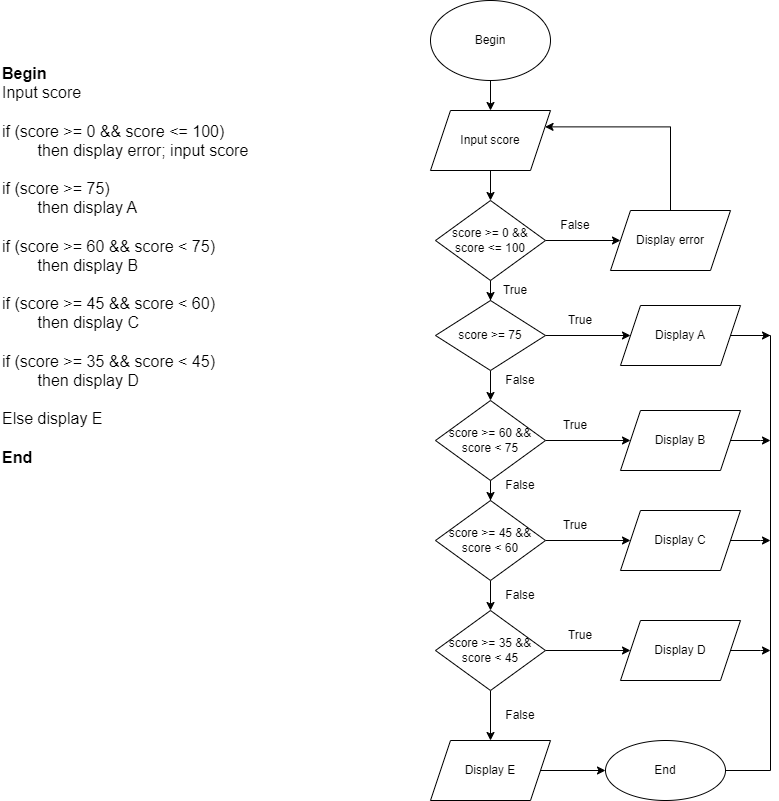

The diagram above was exported from draw.io. Its source (the exported page's mxGraphModel, read from the mxfile embedded in the PNG):
<mxGraphModel dx="1050" dy="574" grid="1" gridSize="10" guides="1" tooltips="1" connect="1" arrows="1" fold="1" page="1" pageScale="1" pageWidth="850" pageHeight="1100" math="0" shadow="0">
  <root>
    <mxCell id="0" />
    <mxCell id="1" parent="0" />
    <mxCell id="EuJ4G8U65y8hwJZ4EwSO-3" value="" style="edgeStyle=orthogonalEdgeStyle;rounded=0;orthogonalLoop=1;jettySize=auto;html=1;" edge="1" parent="1" source="EuJ4G8U65y8hwJZ4EwSO-1" target="EuJ4G8U65y8hwJZ4EwSO-2">
      <mxGeometry relative="1" as="geometry" />
    </mxCell>
    <mxCell id="EuJ4G8U65y8hwJZ4EwSO-1" value="Begin" style="ellipse;whiteSpace=wrap;html=1;" vertex="1" parent="1">
      <mxGeometry x="470" y="10" width="120" height="80" as="geometry" />
    </mxCell>
    <mxCell id="EuJ4G8U65y8hwJZ4EwSO-5" value="" style="edgeStyle=orthogonalEdgeStyle;rounded=0;orthogonalLoop=1;jettySize=auto;html=1;" edge="1" parent="1" source="EuJ4G8U65y8hwJZ4EwSO-2" target="EuJ4G8U65y8hwJZ4EwSO-4">
      <mxGeometry relative="1" as="geometry" />
    </mxCell>
    <mxCell id="EuJ4G8U65y8hwJZ4EwSO-2" value="Input score" style="shape=parallelogram;perimeter=parallelogramPerimeter;whiteSpace=wrap;html=1;fixedSize=1;" vertex="1" parent="1">
      <mxGeometry x="470" y="120" width="120" height="60" as="geometry" />
    </mxCell>
    <mxCell id="EuJ4G8U65y8hwJZ4EwSO-7" value="" style="edgeStyle=orthogonalEdgeStyle;rounded=0;orthogonalLoop=1;jettySize=auto;html=1;" edge="1" parent="1" source="EuJ4G8U65y8hwJZ4EwSO-4" target="EuJ4G8U65y8hwJZ4EwSO-6">
      <mxGeometry relative="1" as="geometry" />
    </mxCell>
    <mxCell id="EuJ4G8U65y8hwJZ4EwSO-9" value="" style="edgeStyle=orthogonalEdgeStyle;rounded=0;orthogonalLoop=1;jettySize=auto;html=1;" edge="1" parent="1" source="EuJ4G8U65y8hwJZ4EwSO-4" target="EuJ4G8U65y8hwJZ4EwSO-8">
      <mxGeometry relative="1" as="geometry" />
    </mxCell>
    <mxCell id="EuJ4G8U65y8hwJZ4EwSO-4" value="score &amp;gt;= 0 &amp;amp;&amp;amp; score &amp;lt;= 100" style="rhombus;whiteSpace=wrap;html=1;" vertex="1" parent="1">
      <mxGeometry x="475" y="210" width="110" height="80" as="geometry" />
    </mxCell>
    <mxCell id="EuJ4G8U65y8hwJZ4EwSO-12" value="" style="edgeStyle=orthogonalEdgeStyle;rounded=0;orthogonalLoop=1;jettySize=auto;html=1;" edge="1" parent="1" source="EuJ4G8U65y8hwJZ4EwSO-6" target="EuJ4G8U65y8hwJZ4EwSO-11">
      <mxGeometry relative="1" as="geometry" />
    </mxCell>
    <mxCell id="EuJ4G8U65y8hwJZ4EwSO-14" value="" style="edgeStyle=orthogonalEdgeStyle;rounded=0;orthogonalLoop=1;jettySize=auto;html=1;" edge="1" parent="1" source="EuJ4G8U65y8hwJZ4EwSO-6" target="EuJ4G8U65y8hwJZ4EwSO-13">
      <mxGeometry relative="1" as="geometry" />
    </mxCell>
    <mxCell id="EuJ4G8U65y8hwJZ4EwSO-6" value="score &amp;gt;= 75" style="rhombus;whiteSpace=wrap;html=1;" vertex="1" parent="1">
      <mxGeometry x="475" y="310" width="110" height="70" as="geometry" />
    </mxCell>
    <mxCell id="EuJ4G8U65y8hwJZ4EwSO-39" style="edgeStyle=orthogonalEdgeStyle;rounded=0;orthogonalLoop=1;jettySize=auto;html=1;entryX=1;entryY=0.5;entryDx=0;entryDy=0;" edge="1" parent="1" source="EuJ4G8U65y8hwJZ4EwSO-11">
      <mxGeometry relative="1" as="geometry">
        <mxPoint x="740" y="250" as="sourcePoint" />
        <mxPoint x="745" y="780" as="targetPoint" />
        <Array as="points">
          <mxPoint x="810" y="345" />
          <mxPoint x="810" y="780" />
        </Array>
      </mxGeometry>
    </mxCell>
    <mxCell id="EuJ4G8U65y8hwJZ4EwSO-44" style="edgeStyle=orthogonalEdgeStyle;rounded=0;orthogonalLoop=1;jettySize=auto;html=1;entryX=1;entryY=0.25;entryDx=0;entryDy=0;" edge="1" parent="1" source="EuJ4G8U65y8hwJZ4EwSO-8" target="EuJ4G8U65y8hwJZ4EwSO-2">
      <mxGeometry relative="1" as="geometry">
        <Array as="points">
          <mxPoint x="710" y="136" />
        </Array>
      </mxGeometry>
    </mxCell>
    <mxCell id="EuJ4G8U65y8hwJZ4EwSO-8" value="Display error" style="shape=parallelogram;perimeter=parallelogramPerimeter;whiteSpace=wrap;html=1;fixedSize=1;" vertex="1" parent="1">
      <mxGeometry x="650" y="220" width="120" height="60" as="geometry" />
    </mxCell>
    <mxCell id="EuJ4G8U65y8hwJZ4EwSO-40" style="edgeStyle=orthogonalEdgeStyle;rounded=0;orthogonalLoop=1;jettySize=auto;html=1;exitX=1;exitY=0.5;exitDx=0;exitDy=0;" edge="1" parent="1" source="EuJ4G8U65y8hwJZ4EwSO-11">
      <mxGeometry relative="1" as="geometry">
        <mxPoint x="810" y="345" as="targetPoint" />
      </mxGeometry>
    </mxCell>
    <mxCell id="EuJ4G8U65y8hwJZ4EwSO-11" value="Display A" style="shape=parallelogram;perimeter=parallelogramPerimeter;whiteSpace=wrap;html=1;fixedSize=1;" vertex="1" parent="1">
      <mxGeometry x="660" y="315" width="120" height="60" as="geometry" />
    </mxCell>
    <mxCell id="EuJ4G8U65y8hwJZ4EwSO-16" value="" style="edgeStyle=orthogonalEdgeStyle;rounded=0;orthogonalLoop=1;jettySize=auto;html=1;" edge="1" parent="1" source="EuJ4G8U65y8hwJZ4EwSO-13" target="EuJ4G8U65y8hwJZ4EwSO-15">
      <mxGeometry relative="1" as="geometry" />
    </mxCell>
    <mxCell id="EuJ4G8U65y8hwJZ4EwSO-18" value="" style="edgeStyle=orthogonalEdgeStyle;rounded=0;orthogonalLoop=1;jettySize=auto;html=1;" edge="1" parent="1" source="EuJ4G8U65y8hwJZ4EwSO-13" target="EuJ4G8U65y8hwJZ4EwSO-17">
      <mxGeometry relative="1" as="geometry" />
    </mxCell>
    <mxCell id="EuJ4G8U65y8hwJZ4EwSO-13" value="score &amp;gt;= 60 &amp;amp;&amp;amp; score &amp;lt; 75" style="rhombus;whiteSpace=wrap;html=1;" vertex="1" parent="1">
      <mxGeometry x="475" y="410" width="110" height="80" as="geometry" />
    </mxCell>
    <mxCell id="EuJ4G8U65y8hwJZ4EwSO-41" style="edgeStyle=orthogonalEdgeStyle;rounded=0;orthogonalLoop=1;jettySize=auto;html=1;" edge="1" parent="1" source="EuJ4G8U65y8hwJZ4EwSO-15">
      <mxGeometry relative="1" as="geometry">
        <mxPoint x="810" y="450" as="targetPoint" />
      </mxGeometry>
    </mxCell>
    <mxCell id="EuJ4G8U65y8hwJZ4EwSO-15" value="Display B" style="shape=parallelogram;perimeter=parallelogramPerimeter;whiteSpace=wrap;html=1;fixedSize=1;" vertex="1" parent="1">
      <mxGeometry x="660" y="420" width="120" height="60" as="geometry" />
    </mxCell>
    <mxCell id="EuJ4G8U65y8hwJZ4EwSO-20" value="" style="edgeStyle=orthogonalEdgeStyle;rounded=0;orthogonalLoop=1;jettySize=auto;html=1;" edge="1" parent="1" source="EuJ4G8U65y8hwJZ4EwSO-17" target="EuJ4G8U65y8hwJZ4EwSO-19">
      <mxGeometry relative="1" as="geometry" />
    </mxCell>
    <mxCell id="EuJ4G8U65y8hwJZ4EwSO-22" value="" style="edgeStyle=orthogonalEdgeStyle;rounded=0;orthogonalLoop=1;jettySize=auto;html=1;" edge="1" parent="1" source="EuJ4G8U65y8hwJZ4EwSO-17" target="EuJ4G8U65y8hwJZ4EwSO-21">
      <mxGeometry relative="1" as="geometry" />
    </mxCell>
    <mxCell id="EuJ4G8U65y8hwJZ4EwSO-17" value="score &amp;gt;= 45 &amp;amp;&amp;amp; score &amp;lt; 60" style="rhombus;whiteSpace=wrap;html=1;" vertex="1" parent="1">
      <mxGeometry x="475" y="510" width="110" height="80" as="geometry" />
    </mxCell>
    <mxCell id="EuJ4G8U65y8hwJZ4EwSO-42" style="edgeStyle=orthogonalEdgeStyle;rounded=0;orthogonalLoop=1;jettySize=auto;html=1;exitX=1;exitY=0.5;exitDx=0;exitDy=0;" edge="1" parent="1" source="EuJ4G8U65y8hwJZ4EwSO-19">
      <mxGeometry relative="1" as="geometry">
        <mxPoint x="810" y="550" as="targetPoint" />
      </mxGeometry>
    </mxCell>
    <mxCell id="EuJ4G8U65y8hwJZ4EwSO-19" value="Display C" style="shape=parallelogram;perimeter=parallelogramPerimeter;whiteSpace=wrap;html=1;fixedSize=1;" vertex="1" parent="1">
      <mxGeometry x="660" y="520" width="120" height="60" as="geometry" />
    </mxCell>
    <mxCell id="EuJ4G8U65y8hwJZ4EwSO-24" value="" style="edgeStyle=orthogonalEdgeStyle;rounded=0;orthogonalLoop=1;jettySize=auto;html=1;" edge="1" parent="1" source="EuJ4G8U65y8hwJZ4EwSO-21" target="EuJ4G8U65y8hwJZ4EwSO-23">
      <mxGeometry relative="1" as="geometry" />
    </mxCell>
    <mxCell id="EuJ4G8U65y8hwJZ4EwSO-26" value="" style="edgeStyle=orthogonalEdgeStyle;rounded=0;orthogonalLoop=1;jettySize=auto;html=1;" edge="1" parent="1" source="EuJ4G8U65y8hwJZ4EwSO-21" target="EuJ4G8U65y8hwJZ4EwSO-25">
      <mxGeometry relative="1" as="geometry" />
    </mxCell>
    <mxCell id="EuJ4G8U65y8hwJZ4EwSO-21" value="score &amp;gt;= 35 &amp;amp;&amp;amp; score &amp;lt; 45" style="rhombus;whiteSpace=wrap;html=1;" vertex="1" parent="1">
      <mxGeometry x="475" y="620" width="110" height="80" as="geometry" />
    </mxCell>
    <mxCell id="EuJ4G8U65y8hwJZ4EwSO-43" style="edgeStyle=orthogonalEdgeStyle;rounded=0;orthogonalLoop=1;jettySize=auto;html=1;exitX=1;exitY=0.5;exitDx=0;exitDy=0;" edge="1" parent="1" source="EuJ4G8U65y8hwJZ4EwSO-23">
      <mxGeometry relative="1" as="geometry">
        <mxPoint x="810" y="660" as="targetPoint" />
      </mxGeometry>
    </mxCell>
    <mxCell id="EuJ4G8U65y8hwJZ4EwSO-23" value="Display D" style="shape=parallelogram;perimeter=parallelogramPerimeter;whiteSpace=wrap;html=1;fixedSize=1;" vertex="1" parent="1">
      <mxGeometry x="660" y="630" width="120" height="60" as="geometry" />
    </mxCell>
    <mxCell id="EuJ4G8U65y8hwJZ4EwSO-38" value="" style="edgeStyle=orthogonalEdgeStyle;rounded=0;orthogonalLoop=1;jettySize=auto;html=1;" edge="1" parent="1" source="EuJ4G8U65y8hwJZ4EwSO-25" target="EuJ4G8U65y8hwJZ4EwSO-37">
      <mxGeometry relative="1" as="geometry" />
    </mxCell>
    <mxCell id="EuJ4G8U65y8hwJZ4EwSO-25" value="Display E" style="shape=parallelogram;perimeter=parallelogramPerimeter;whiteSpace=wrap;html=1;fixedSize=1;" vertex="1" parent="1">
      <mxGeometry x="470" y="750" width="120" height="60" as="geometry" />
    </mxCell>
    <mxCell id="EuJ4G8U65y8hwJZ4EwSO-27" value="False" style="text;html=1;strokeColor=none;fillColor=none;align=center;verticalAlign=middle;whiteSpace=wrap;rounded=0;" vertex="1" parent="1">
      <mxGeometry x="585" y="220" width="60" height="30" as="geometry" />
    </mxCell>
    <mxCell id="EuJ4G8U65y8hwJZ4EwSO-28" value="False" style="text;html=1;strokeColor=none;fillColor=none;align=center;verticalAlign=middle;whiteSpace=wrap;rounded=0;" vertex="1" parent="1">
      <mxGeometry x="530" y="375" width="60" height="30" as="geometry" />
    </mxCell>
    <mxCell id="EuJ4G8U65y8hwJZ4EwSO-29" value="False" style="text;html=1;strokeColor=none;fillColor=none;align=center;verticalAlign=middle;whiteSpace=wrap;rounded=0;" vertex="1" parent="1">
      <mxGeometry x="530" y="480" width="60" height="30" as="geometry" />
    </mxCell>
    <mxCell id="EuJ4G8U65y8hwJZ4EwSO-30" value="False" style="text;html=1;strokeColor=none;fillColor=none;align=center;verticalAlign=middle;whiteSpace=wrap;rounded=0;" vertex="1" parent="1">
      <mxGeometry x="530" y="590" width="60" height="30" as="geometry" />
    </mxCell>
    <mxCell id="EuJ4G8U65y8hwJZ4EwSO-31" value="False" style="text;html=1;strokeColor=none;fillColor=none;align=center;verticalAlign=middle;whiteSpace=wrap;rounded=0;" vertex="1" parent="1">
      <mxGeometry x="530" y="710" width="60" height="30" as="geometry" />
    </mxCell>
    <mxCell id="EuJ4G8U65y8hwJZ4EwSO-32" value="True" style="text;html=1;strokeColor=none;fillColor=none;align=center;verticalAlign=middle;whiteSpace=wrap;rounded=0;" vertex="1" parent="1">
      <mxGeometry x="525" y="285" width="60" height="30" as="geometry" />
    </mxCell>
    <mxCell id="EuJ4G8U65y8hwJZ4EwSO-33" value="True" style="text;html=1;strokeColor=none;fillColor=none;align=center;verticalAlign=middle;whiteSpace=wrap;rounded=0;" vertex="1" parent="1">
      <mxGeometry x="590" y="315" width="60" height="30" as="geometry" />
    </mxCell>
    <mxCell id="EuJ4G8U65y8hwJZ4EwSO-34" value="True" style="text;html=1;strokeColor=none;fillColor=none;align=center;verticalAlign=middle;whiteSpace=wrap;rounded=0;" vertex="1" parent="1">
      <mxGeometry x="585" y="420" width="60" height="30" as="geometry" />
    </mxCell>
    <mxCell id="EuJ4G8U65y8hwJZ4EwSO-35" value="True" style="text;html=1;strokeColor=none;fillColor=none;align=center;verticalAlign=middle;whiteSpace=wrap;rounded=0;" vertex="1" parent="1">
      <mxGeometry x="585" y="520" width="60" height="30" as="geometry" />
    </mxCell>
    <mxCell id="EuJ4G8U65y8hwJZ4EwSO-36" value="True" style="text;html=1;strokeColor=none;fillColor=none;align=center;verticalAlign=middle;whiteSpace=wrap;rounded=0;" vertex="1" parent="1">
      <mxGeometry x="590" y="630" width="60" height="30" as="geometry" />
    </mxCell>
    <mxCell id="EuJ4G8U65y8hwJZ4EwSO-37" value="End" style="ellipse;whiteSpace=wrap;html=1;" vertex="1" parent="1">
      <mxGeometry x="645" y="750" width="120" height="60" as="geometry" />
    </mxCell>
    <mxCell id="EuJ4G8U65y8hwJZ4EwSO-46" value="&lt;font style=&quot;font-size: 16px;&quot;&gt;&lt;b&gt;Begin&lt;/b&gt;&lt;br&gt;Input score&lt;br&gt;&lt;br&gt;if (score &amp;gt;= 0 &amp;amp;&amp;amp; score &amp;lt;= 100)&lt;br&gt;&lt;span style=&quot;white-space: pre;&quot;&gt;&#09;&lt;/span&gt;then display error; input score&lt;br&gt;&lt;br&gt;if (score &amp;gt;= 75)&amp;nbsp;&lt;br&gt;&lt;span style=&quot;white-space: pre;&quot;&gt;&#09;&lt;/span&gt;then display A&lt;br&gt;&lt;br&gt;if (score &amp;gt;= 60 &amp;amp;&amp;amp; score &amp;lt; 75)&amp;nbsp;&lt;br style=&quot;border-color: var(--border-color);&quot;&gt;&lt;span style=&quot;white-space: pre;&quot;&gt;&#09;&lt;/span&gt;then display B&lt;br&gt;&lt;br&gt;if (score &amp;gt;= 45 &amp;amp;&amp;amp; score &amp;lt; 60)&amp;nbsp;&lt;br style=&quot;border-color: var(--border-color);&quot;&gt;&lt;span style=&quot;white-space: pre;&quot;&gt;&#09;&lt;/span&gt;then display C&lt;br&gt;&lt;br&gt;if (score &amp;gt;= 35 &amp;amp;&amp;amp; score &amp;lt; 45)&amp;nbsp;&lt;br style=&quot;border-color: var(--border-color);&quot;&gt;&lt;span style=&quot;white-space: pre;&quot;&gt;&#09;&lt;/span&gt;then display D&lt;br&gt;&lt;br&gt;Else display E&lt;br&gt;&lt;br&gt;&lt;b&gt;End&lt;/b&gt;&lt;br&gt;&lt;/font&gt;" style="text;html=1;strokeColor=none;fillColor=none;align=left;verticalAlign=middle;whiteSpace=wrap;rounded=0;" vertex="1" parent="1">
      <mxGeometry x="40" y="40" width="290" height="470" as="geometry" />
    </mxCell>
  </root>
</mxGraphModel>